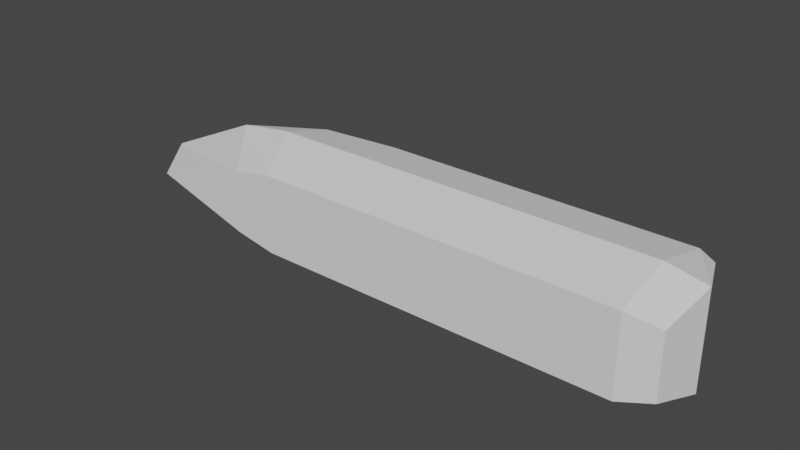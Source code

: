 # Source: LargeShip.blend  (saved by Blender 2.93.21; exported with 4.5.12 LTS)
import bpy
from mathutils import Matrix  # noqa: F401  (used for matrix-valued properties, if any)

bpy.ops.wm.read_factory_settings(use_empty=True)
scene = bpy.context.scene
scene.name = 'Scene'

# ---- collections
col_collection = bpy.data.collections.new('Collection'); scene.collection.children.link(col_collection)

# ---- world
world_world = bpy.data.worlds.new('World'); scene.world = world_world
world_world.use_nodes = True; world_world.node_tree.nodes.clear()
_N = world_world.node_tree.nodes; _L = world_world.node_tree.links
n0 = _N.new('ShaderNodeOutputWorld'); n0.name = 'World Output'; n0.location = (300, 300)
n1 = _N.new('ShaderNodeBackground'); n1.name = 'Background'; n1.location = (10, 300)
n1.inputs[0].default_value = (0.05088, 0.05088, 0.05088, 1.0)
_L.new(n1.outputs[0], n0.inputs[0])
n0.is_active_output = True
world_world.color = (0.05088, 0.05088, 0.05088)
world_world.use_sun_shadow = False
world_world.sun_shadow_jitter_overblur = 0.0

# ---- meshes
me_cube_002 = bpy.data.meshes.new('Cube.002')
me_cube_002.from_pydata([(-0.48, -1.812e-08, -0.24), (0.48, -1.812e-08, -0.24), (0.96, -1.812e-08, -0.24), (1.44, -1.812e-08, -0.24), (-3.624e-08, -1.812e-08, -0.24), (-0.7529, -1.812e-08, -0.24), (-1.008, -1.45e-08, -0.192), (1.632, 0.048, -0.192), (-0.48, 0.36, -0.336), (0.48, 0.36, -0.336), (0.96, 0.36, -0.336), (1.44, 0.36, -0.336), (-5.073e-08, 0.36, -0.336), (-0.96, 0.36, -0.336), (-1.296, 0.36, -0.288), (1.68, 0.36, -0.288), (-0.48, 0.744, -0.24), (0.48, 0.744, -0.24), (0.96, 0.744, -0.24), (1.44, 0.744, -0.24), (-3.624e-08, 0.744, -0.24), (-0.96, 0.696, -0.24), (-1.296, 0.36, -0.288), (1.528, 0.744, -0.192), (-0.48, 0.0, 7.248e-08), (0.48, 0.0, -7.248e-08), (-0.48, 1.812e-08, 0.24), (0.48, 1.812e-08, 0.24), (0.96, 0.0, -1.45e-07), (0.96, 1.812e-08, 0.24), (1.44, 0.0, -2.174e-07), (1.44, 1.812e-08, 0.24), (0.0, 0.0, 0.0), (3.624e-08, 1.812e-08, 0.24), (-0.96, 0.0, 1.45e-07), (-0.7529, 1.812e-08, 0.24), (-1.152, 0.0, 1.739e-07), (-1.008, 1.45e-08, 0.192), (-1.632, 0.0, 2.464e-07), (-0.48, 0.36, 4.53e-08), (1.632, 0.048, -2.5e-07), (1.632, 0.048, 0.192), (0.48, 0.36, -9.966e-08), (-0.48, 0.36, 0.336), (0.48, 0.36, 0.336), (0.96, 0.36, -1.721e-07), (0.96, 0.36, 0.336), (1.44, 0.36, -2.446e-07), (1.44, 0.36, 0.336), (-4.104e-15, 0.36, -2.718e-08), (5.073e-08, 0.36, 0.336), (-0.96, 0.36, 1.178e-07), (-0.96, 0.36, 0.336), (-1.44, 0.36, 1.903e-07), (-1.296, 0.36, 0.288), (-1.92, 0.36, 2.627e-07), (1.68, 0.36, -2.809e-07), (1.68, 0.36, 0.288), (-0.48, 0.744, 1.631e-08), (0.48, 0.744, -1.286e-07), (-0.48, 0.744, 0.24), (0.48, 0.744, 0.24), (0.96, 0.744, -2.011e-07), (0.96, 0.744, 0.24), (1.44, 0.744, -2.736e-07), (1.44, 0.744, 0.24), (-8.482e-15, 0.744, -5.617e-08), (3.624e-08, 0.744, 0.24), (-0.96, 0.696, 9.241e-08), (-0.96, 0.696, 0.24), (-1.44, 0.36, 1.903e-07), (-1.296, 0.36, 0.288), (-1.92, 0.36, 2.627e-07), (1.528, 0.744, -2.869e-07), (1.528, 0.744, 0.192)], [], [(4, 32, 24, 0), (1, 2, 28, 25), (2, 3, 30, 28), (1, 25, 32, 4), (24, 34, 5, 0), (34, 36, 6, 5), (36, 38, 6), (3, 7, 40, 30), (56, 15, 23, 73), (10, 9, 17, 18), (14, 55, 72, 22), (9, 12, 20, 17), (6, 38, 55, 14), (2, 1, 9, 10), (40, 7, 15, 56), (0, 5, 13, 8), (3, 2, 10, 11), (7, 3, 11, 15), (4, 0, 8, 12), (5, 6, 14, 13), (1, 4, 12, 9), (20, 16, 58, 66), (17, 59, 62, 18), (18, 62, 64, 19), (17, 20, 66, 59), (58, 16, 21, 68), (68, 21, 22, 70), (70, 22, 72), (19, 64, 73, 23), (8, 13, 21, 16), (15, 11, 19, 23), (11, 10, 18, 19), (12, 8, 16, 20), (13, 14, 22, 21), (33, 26, 24, 32), (27, 25, 28, 29), (29, 28, 30, 31), (27, 33, 32, 25), (24, 26, 35, 34), (34, 35, 37, 36), (36, 37, 38), (31, 30, 40, 41), (47, 64, 73, 56), (51, 68, 58, 39), (56, 73, 74, 57), (46, 63, 61, 44), (55, 72, 70, 53), (42, 59, 62, 45), (54, 71, 72, 55), (44, 61, 67, 50), (37, 54, 55, 38), (29, 46, 44, 27), (38, 55, 53, 36), (34, 51, 39, 24), (40, 56, 57, 41), (26, 43, 52, 35), (28, 45, 47, 30), (30, 47, 56, 40), (32, 49, 42, 25), (31, 48, 46, 29), (41, 57, 48, 31), (33, 50, 43, 26), (36, 53, 51, 34), (24, 39, 49, 32), (35, 52, 54, 37), (27, 44, 50, 33), (25, 42, 45, 28), (67, 66, 58, 60), (61, 63, 62, 59), (63, 65, 64, 62), (61, 59, 66, 67), (58, 68, 69, 60), (68, 70, 71, 69), (70, 72, 71), (65, 74, 73, 64), (43, 60, 69, 52), (45, 62, 64, 47), (57, 74, 65, 48), (49, 66, 59, 42), (48, 65, 63, 46), (50, 67, 60, 43), (53, 70, 68, 51), (39, 58, 66, 49), (52, 69, 71, 54)])
_uv = me_cube_002.uv_layers.new(name='UVMap')
_uv.uv.foreach_set('vector', [0.5, 0.0, 0.5, 1.0, 1.0, 1.0, 1.0, 0.0, 0.0, 0.0, 0.0, 0.0, 0.0, 1.0, 0.0, 1.0, 0.0, 0.0, 0.0, 0.0, 0.0, 1.0, 0.0, 1.0, 0.0, 0.0, 0.0, 1.0, 0.5, 1.0, 0.5, 0.0, 1.0, 1.0, 1.0, 1.0, 1.0, 0.0, 1.0, 0.0, 1.0, 1.0, 1.0, 1.0, 1.0, 0.0, 1.0, 0.0, 1.0, 1.0, 0.0, 0.0, 1.0, 0.0, 0.0, 0.0, 0.0, 0.0, 0.0, 1.0, 0.0, 1.0, 0.0, 1.0, 0.0, 0.0, 0.0, 0.0, 0.0, 1.0, 0.0, 0.0, 0.0, 0.0, 0.0, 0.0, 0.0, 0.0, 1.0, 0.0, 0.0, 0.0, 0.0, 0.0, 1.0, 0.0, 0.0, 0.0, 0.5, 0.0, 0.5, 0.0, 0.0, 0.0, 1.0, 0.0, 0.0, 0.0, 0.0, 0.0, 1.0, 0.0, 0.0, 0.0, 0.0, 0.0, 0.0, 0.0, 0.0, 0.0, 0.0, 1.0, 0.0, 0.0, 0.0, 0.0, 0.0, 1.0, 1.0, 0.0, 1.0, 0.0, 1.0, 0.0, 1.0, 0.0, 0.0, 0.0, 0.0, 0.0, 0.0, 0.0, 0.0, 0.0, 0.0, 0.0, 0.0, 0.0, 0.0, 0.0, 0.0, 0.0, 0.5, 0.0, 1.0, 0.0, 1.0, 0.0, 0.5, 0.0, 1.0, 0.0, 1.0, 0.0, 1.0, 0.0, 1.0, 0.0, 0.0, 0.0, 0.5, 0.0, 0.5, 0.0, 0.0, 0.0, 0.5, 0.0, 1.0, 0.0, 1.0, 1.0, 0.5, 1.0, 0.0, 0.0, 0.0, 1.0, 0.0, 1.0, 0.0, 0.0, 0.0, 0.0, 0.0, 1.0, 0.0, 1.0, 0.0, 0.0, 0.0, 0.0, 0.5, 0.0, 0.5, 1.0, 0.0, 1.0, 1.0, 1.0, 1.0, 0.0, 1.0, 0.0, 1.0, 1.0, 1.0, 1.0, 1.0, 0.0, 1.0, 0.0, 1.0, 1.0, 1.0, 1.0, 1.0, 0.0, 0.0, 0.0, 0.0, 0.0, 0.0, 1.0, 0.0, 1.0, 0.0, 0.0, 1.0, 0.0, 1.0, 0.0, 1.0, 0.0, 1.0, 0.0, 0.0, 0.0, 0.0, 0.0, 0.0, 0.0, 0.0, 0.0, 0.0, 0.0, 0.0, 0.0, 0.0, 0.0, 0.0, 0.0, 0.5, 0.0, 1.0, 0.0, 1.0, 0.0, 0.5, 0.0, 1.0, 0.0, 1.0, 0.0, 1.0, 0.0, 1.0, 0.0, 0.5, 0.0, 1.0, 0.0, 1.0, 1.0, 0.5, 1.0, 0.0, 0.0, 0.0, 1.0, 0.0, 1.0, 0.0, 0.0, 0.0, 0.0, 0.0, 1.0, 0.0, 1.0, 0.0, 0.0, 0.0, 0.0, 0.5, 0.0, 0.5, 1.0, 0.0, 1.0, 1.0, 1.0, 1.0, 0.0, 1.0, 0.0, 1.0, 1.0, 1.0, 1.0, 1.0, 0.0, 1.0, 0.0, 1.0, 1.0, 1.0, 1.0, 1.0, 0.0, 0.0, 0.0, 0.0, 0.0, 0.0, 1.0, 0.0, 1.0, 0.0, 0.0, 0.0, 1.0, 0.0, 1.0, 0.0, 1.0, 0.0, 1.0, 1.0, 1.0, 1.0, 1.0, 1.0, 1.0, 1.0, 1.0, 0.0, 1.0, 0.0, 1.0, 0.0, 0.0, 0.0, 0.0, 0.0, 0.0, 0.0, 0.0, 0.0, 0.0, 0.0, 0.0, 0.0, 0.0, 0.0, 0.0, 1.0, 1.0, 1.0, 1.0, 0.0, 1.0, 0.0, 1.0, 0.0, 1.0, 0.0, 1.0, 1.0, 0.0, 1.0, 0.0, 0.0, 0.0, 0.0, 0.0, 0.0, 0.0, 0.0, 0.0, 0.5, 0.0, 0.5, 0.0, 1.0, 0.0, 1.0, 0.0, 0.0, 0.0, 0.0, 0.0, 0.0, 0.0, 0.0, 0.0, 0.0, 0.0, 0.0, 0.0, 0.0, 0.0, 0.0, 0.0, 1.0, 1.0, 1.0, 1.0, 1.0, 1.0, 1.0, 1.0, 1.0, 1.0, 1.0, 1.0, 0.0, 1.0, 0.0, 1.0, 0.0, 0.0, 0.0, 0.0, 1.0, 0.0, 1.0, 0.0, 1.0, 0.0, 1.0, 0.0, 0.0, 1.0, 0.0, 1.0, 0.0, 1.0, 0.0, 1.0, 0.0, 1.0, 0.0, 1.0, 0.0, 1.0, 0.0, 1.0, 0.5, 1.0, 0.5, 1.0, 0.0, 1.0, 0.0, 1.0, 0.0, 0.0, 0.0, 0.0, 0.0, 0.0, 0.0, 0.0, 0.0, 0.0, 0.0, 0.0, 0.0, 0.0, 0.0, 0.0, 0.5, 0.0, 0.5, 0.0, 1.0, 0.0, 1.0, 0.0, 1.0, 1.0, 1.0, 1.0, 1.0, 1.0, 1.0, 1.0, 1.0, 1.0, 1.0, 1.0, 0.5, 1.0, 0.5, 1.0, 1.0, 0.0, 1.0, 0.0, 1.0, 0.0, 1.0, 0.0, 0.0, 0.0, 0.0, 0.0, 0.5, 0.0, 0.5, 0.0, 0.0, 1.0, 0.0, 1.0, 0.0, 1.0, 0.0, 1.0, 0.5, 0.0, 0.5, 1.0, 1.0, 1.0, 1.0, 0.0, 0.0, 0.0, 0.0, 0.0, 0.0, 1.0, 0.0, 1.0, 0.0, 0.0, 0.0, 0.0, 0.0, 1.0, 0.0, 1.0, 0.0, 0.0, 0.0, 1.0, 0.5, 1.0, 0.5, 0.0, 1.0, 1.0, 1.0, 1.0, 1.0, 0.0, 1.0, 0.0, 1.0, 1.0, 1.0, 1.0, 1.0, 0.0, 1.0, 0.0, 1.0, 1.0, 0.0, 0.0, 1.0, 0.0, 0.0, 0.0, 0.0, 0.0, 0.0, 1.0, 0.0, 1.0, 1.0, 0.0, 1.0, 0.0, 1.0, 0.0, 1.0, 0.0, 0.0, 1.0, 0.0, 1.0, 0.0, 1.0, 0.0, 1.0, 0.0, 0.0, 0.0, 0.0, 0.0, 0.0, 0.0, 0.0, 0.5, 1.0, 0.5, 1.0, 0.0, 1.0, 0.0, 1.0, 0.0, 0.0, 0.0, 0.0, 0.0, 0.0, 0.0, 0.0, 0.5, 0.0, 0.5, 0.0, 1.0, 0.0, 1.0, 0.0, 1.0, 1.0, 1.0, 1.0, 1.0, 1.0, 1.0, 1.0, 1.0, 1.0, 1.0, 1.0, 0.5, 1.0, 0.5, 1.0, 1.0, 0.0, 1.0, 0.0, 1.0, 0.0, 1.0, 0.0])
me_cube_002.use_remesh_fix_poles = True
me_cube_002.use_remesh_preserve_attributes = False
me_cube_002.update()

# ---- objects
ob_largeship = bpy.data.objects.new('LargeShip', me_cube_002)

# ---- transforms, parenting, visibility, modifiers, constraints
ob_largeship.location = (0.0, 0.0, 0.0)

# ---- collection membership
col_collection.objects.link(ob_largeship)

# ---- scene / render settings (as saved in the file)
scene.frame_start = 1; scene.frame_end = 250; scene.frame_set(1)
scene.render.engine = 'BLENDER_EEVEE_NEXT'
scene.cycles.use_denoising = False
scene.cycles.samples = 128
scene.cycles.sampling_pattern = 'TABULATED_SOBOL'
scene.cycles.use_adaptive_sampling = False
scene.cycles.use_light_tree = False
scene.view_settings.view_transform = 'Filmic'
bpy.context.view_layer.update()

# ---- added for rendering (the .blend has no active camera and no usable light): camera, sun
cam_auto = bpy.data.cameras.new('AutoCamera')
cam_auto.lens = 50.0
cam_auto.sensor_width = 36.0
cam_auto.clip_end = 1000.0
ob_auto_camera = bpy.data.objects.new('AutoCamera', cam_auto)
scene.collection.objects.link(ob_auto_camera)
ob_auto_camera.location = (3.33756, -3.77707, 2.76605)
ob_auto_camera.rotation_euler = (1.09748, -7.21219e-08, 0.694738)
scene.camera = ob_auto_camera
light_auto_sun = bpy.data.lights.new('AutoSun', 'SUN')
light_auto_sun.energy = 3.0
light_auto_sun.angle = 0.0523599
ob_auto_sun = bpy.data.objects.new('AutoSun', light_auto_sun)
scene.collection.objects.link(ob_auto_sun)
ob_auto_sun.rotation_euler = (0.872665, 0.174533, 0.523599)
bpy.context.view_layer.update()
